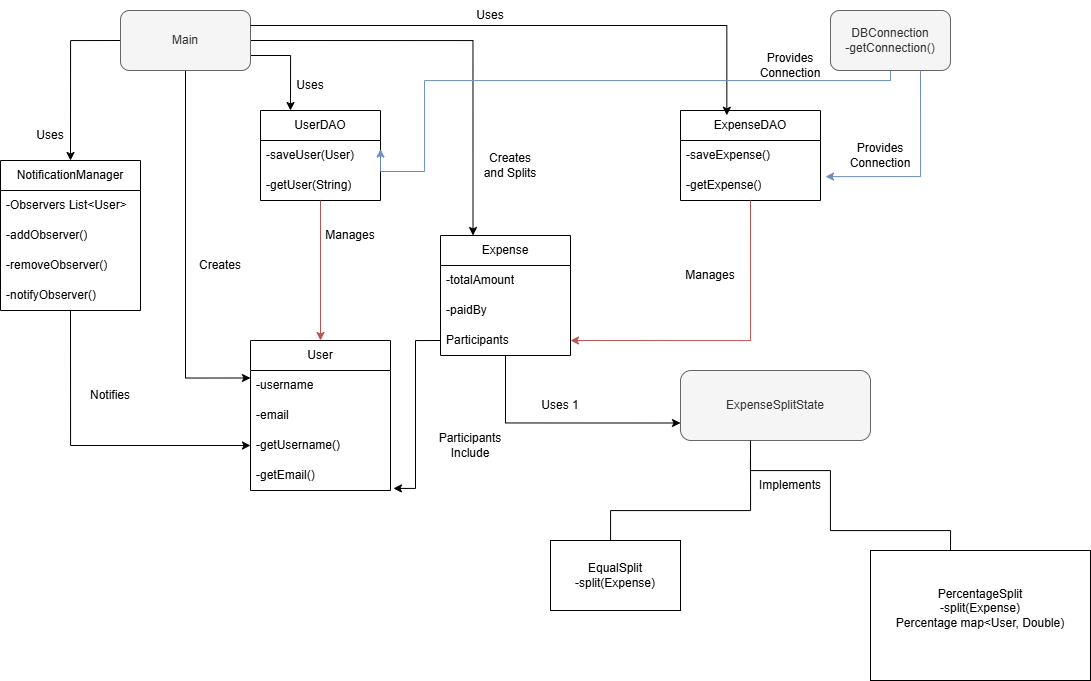

The diagram above was exported from draw.io. Its source (the exported page's mxGraphModel, read from the mxfile embedded in the PNG):
<mxGraphModel dx="1379" dy="605" grid="1" gridSize="10" guides="1" tooltips="1" connect="1" arrows="1" fold="1" page="1" pageScale="1" pageWidth="850" pageHeight="1100" background="#FFFFFF" math="0" shadow="0">
  <root>
    <mxCell id="0" />
    <mxCell id="1" parent="0" />
    <mxCell id="QbDlzn-RZi2EmKW4Mcy9-1" value="NotificationManager" style="swimlane;fontStyle=0;childLayout=stackLayout;horizontal=1;startSize=30;horizontalStack=0;resizeParent=1;resizeParentMax=0;resizeLast=0;collapsible=1;marginBottom=0;whiteSpace=wrap;html=1;" vertex="1" parent="1">
      <mxGeometry x="20" y="170" width="140" height="150" as="geometry" />
    </mxCell>
    <mxCell id="QbDlzn-RZi2EmKW4Mcy9-2" value="-Observers List&amp;lt;User&amp;gt;" style="text;strokeColor=none;fillColor=none;align=left;verticalAlign=middle;spacingLeft=4;spacingRight=4;overflow=hidden;points=[[0,0.5],[1,0.5]];portConstraint=eastwest;rotatable=0;whiteSpace=wrap;html=1;" vertex="1" parent="QbDlzn-RZi2EmKW4Mcy9-1">
      <mxGeometry y="30" width="140" height="30" as="geometry" />
    </mxCell>
    <mxCell id="QbDlzn-RZi2EmKW4Mcy9-3" value="-addObserver()" style="text;strokeColor=none;fillColor=none;align=left;verticalAlign=middle;spacingLeft=4;spacingRight=4;overflow=hidden;points=[[0,0.5],[1,0.5]];portConstraint=eastwest;rotatable=0;whiteSpace=wrap;html=1;" vertex="1" parent="QbDlzn-RZi2EmKW4Mcy9-1">
      <mxGeometry y="60" width="140" height="30" as="geometry" />
    </mxCell>
    <mxCell id="QbDlzn-RZi2EmKW4Mcy9-4" value="-removeObserver()" style="text;strokeColor=none;fillColor=none;align=left;verticalAlign=middle;spacingLeft=4;spacingRight=4;overflow=hidden;points=[[0,0.5],[1,0.5]];portConstraint=eastwest;rotatable=0;whiteSpace=wrap;html=1;" vertex="1" parent="QbDlzn-RZi2EmKW4Mcy9-1">
      <mxGeometry y="90" width="140" height="30" as="geometry" />
    </mxCell>
    <mxCell id="QbDlzn-RZi2EmKW4Mcy9-34" value="-notifyObserver()" style="text;strokeColor=none;fillColor=none;align=left;verticalAlign=middle;spacingLeft=4;spacingRight=4;overflow=hidden;points=[[0,0.5,0,0,0],[0.5,1,0,0,0],[1,0.5,0,0,0]];portConstraint=eastwest;rotatable=0;whiteSpace=wrap;html=1;" vertex="1" parent="QbDlzn-RZi2EmKW4Mcy9-1">
      <mxGeometry y="120" width="140" height="30" as="geometry" />
    </mxCell>
    <mxCell id="QbDlzn-RZi2EmKW4Mcy9-36" style="edgeStyle=orthogonalEdgeStyle;rounded=0;orthogonalLoop=1;jettySize=auto;html=1;exitX=0;exitY=0.5;exitDx=0;exitDy=0;entryX=0.5;entryY=0;entryDx=0;entryDy=0;" edge="1" parent="1" source="QbDlzn-RZi2EmKW4Mcy9-5" target="QbDlzn-RZi2EmKW4Mcy9-1">
      <mxGeometry relative="1" as="geometry" />
    </mxCell>
    <mxCell id="QbDlzn-RZi2EmKW4Mcy9-43" style="edgeStyle=orthogonalEdgeStyle;rounded=0;orthogonalLoop=1;jettySize=auto;html=1;exitX=0.5;exitY=1;exitDx=0;exitDy=0;entryX=0;entryY=0.25;entryDx=0;entryDy=0;" edge="1" parent="1" source="QbDlzn-RZi2EmKW4Mcy9-5" target="QbDlzn-RZi2EmKW4Mcy9-11">
      <mxGeometry relative="1" as="geometry" />
    </mxCell>
    <mxCell id="QbDlzn-RZi2EmKW4Mcy9-44" style="edgeStyle=orthogonalEdgeStyle;rounded=0;orthogonalLoop=1;jettySize=auto;html=1;exitX=1;exitY=0.75;exitDx=0;exitDy=0;entryX=0.25;entryY=0;entryDx=0;entryDy=0;" edge="1" parent="1" source="QbDlzn-RZi2EmKW4Mcy9-5" target="QbDlzn-RZi2EmKW4Mcy9-6">
      <mxGeometry relative="1" as="geometry" />
    </mxCell>
    <mxCell id="QbDlzn-RZi2EmKW4Mcy9-45" style="edgeStyle=orthogonalEdgeStyle;rounded=0;orthogonalLoop=1;jettySize=auto;html=1;exitX=1;exitY=0.5;exitDx=0;exitDy=0;entryX=0.25;entryY=0;entryDx=0;entryDy=0;" edge="1" parent="1" source="QbDlzn-RZi2EmKW4Mcy9-5" target="QbDlzn-RZi2EmKW4Mcy9-17">
      <mxGeometry relative="1" as="geometry" />
    </mxCell>
    <mxCell id="QbDlzn-RZi2EmKW4Mcy9-5" value="Main" style="rounded=1;whiteSpace=wrap;html=1;fillColor=#f5f5f5;fontColor=#333333;strokeColor=#666666;" vertex="1" parent="1">
      <mxGeometry x="140" y="20" width="130" height="60" as="geometry" />
    </mxCell>
    <mxCell id="QbDlzn-RZi2EmKW4Mcy9-6" value="UserDAO" style="swimlane;fontStyle=0;childLayout=stackLayout;horizontal=1;startSize=30;horizontalStack=0;resizeParent=1;resizeParentMax=0;resizeLast=0;collapsible=1;marginBottom=0;whiteSpace=wrap;html=1;" vertex="1" parent="1">
      <mxGeometry x="280" y="120" width="120" height="90" as="geometry" />
    </mxCell>
    <mxCell id="QbDlzn-RZi2EmKW4Mcy9-73" style="edgeStyle=orthogonalEdgeStyle;rounded=0;orthogonalLoop=1;jettySize=auto;html=1;exitX=1;exitY=0.5;exitDx=0;exitDy=0;" edge="1" parent="QbDlzn-RZi2EmKW4Mcy9-6" source="QbDlzn-RZi2EmKW4Mcy9-7">
      <mxGeometry relative="1" as="geometry">
        <mxPoint x="119.66666666666674" y="45.66666666666663" as="targetPoint" />
      </mxGeometry>
    </mxCell>
    <mxCell id="QbDlzn-RZi2EmKW4Mcy9-7" value="-saveUser(User)" style="text;strokeColor=none;fillColor=none;align=left;verticalAlign=middle;spacingLeft=4;spacingRight=4;overflow=hidden;points=[[0,0.5],[1,0.5]];portConstraint=eastwest;rotatable=0;whiteSpace=wrap;html=1;" vertex="1" parent="QbDlzn-RZi2EmKW4Mcy9-6">
      <mxGeometry y="30" width="120" height="30" as="geometry" />
    </mxCell>
    <mxCell id="QbDlzn-RZi2EmKW4Mcy9-8" value="-getUser(String)" style="text;strokeColor=none;fillColor=none;align=left;verticalAlign=middle;spacingLeft=4;spacingRight=4;overflow=hidden;points=[[0,0.5,0,0,0],[0.5,1,0,0,0],[1,0.5,0,0,0]];portConstraint=eastwest;rotatable=0;whiteSpace=wrap;html=1;" vertex="1" parent="QbDlzn-RZi2EmKW4Mcy9-6">
      <mxGeometry y="60" width="120" height="30" as="geometry" />
    </mxCell>
    <mxCell id="QbDlzn-RZi2EmKW4Mcy9-10" value="DBConnection&lt;div&gt;-getConnection()&lt;/div&gt;" style="rounded=1;whiteSpace=wrap;html=1;fillColor=#f5f5f5;fontColor=#333333;strokeColor=#666666;" vertex="1" parent="1">
      <mxGeometry x="850" y="20" width="120" height="60" as="geometry" />
    </mxCell>
    <mxCell id="QbDlzn-RZi2EmKW4Mcy9-11" value="User" style="swimlane;fontStyle=0;childLayout=stackLayout;horizontal=1;startSize=30;horizontalStack=0;resizeParent=1;resizeParentMax=0;resizeLast=0;collapsible=1;marginBottom=0;whiteSpace=wrap;html=1;" vertex="1" parent="1">
      <mxGeometry x="270" y="350" width="140" height="150" as="geometry" />
    </mxCell>
    <mxCell id="QbDlzn-RZi2EmKW4Mcy9-12" value="-username" style="text;strokeColor=none;fillColor=none;align=left;verticalAlign=middle;spacingLeft=4;spacingRight=4;overflow=hidden;points=[[0,0.5],[1,0.5]];portConstraint=eastwest;rotatable=0;whiteSpace=wrap;html=1;" vertex="1" parent="QbDlzn-RZi2EmKW4Mcy9-11">
      <mxGeometry y="30" width="140" height="30" as="geometry" />
    </mxCell>
    <mxCell id="QbDlzn-RZi2EmKW4Mcy9-13" value="-email" style="text;strokeColor=none;fillColor=none;align=left;verticalAlign=middle;spacingLeft=4;spacingRight=4;overflow=hidden;points=[[0,0.5],[1,0.5]];portConstraint=eastwest;rotatable=0;whiteSpace=wrap;html=1;" vertex="1" parent="QbDlzn-RZi2EmKW4Mcy9-11">
      <mxGeometry y="60" width="140" height="30" as="geometry" />
    </mxCell>
    <mxCell id="QbDlzn-RZi2EmKW4Mcy9-14" value="-getUsername()" style="text;strokeColor=none;fillColor=none;align=left;verticalAlign=middle;spacingLeft=4;spacingRight=4;overflow=hidden;points=[[0,0.5],[1,0.5]];portConstraint=eastwest;rotatable=0;whiteSpace=wrap;html=1;" vertex="1" parent="QbDlzn-RZi2EmKW4Mcy9-11">
      <mxGeometry y="90" width="140" height="30" as="geometry" />
    </mxCell>
    <mxCell id="QbDlzn-RZi2EmKW4Mcy9-16" value="-getEmail()" style="text;strokeColor=none;fillColor=none;align=left;verticalAlign=middle;spacingLeft=4;spacingRight=4;overflow=hidden;points=[[0,0.5],[1,0.5]];portConstraint=eastwest;rotatable=0;whiteSpace=wrap;html=1;" vertex="1" parent="QbDlzn-RZi2EmKW4Mcy9-11">
      <mxGeometry y="120" width="140" height="30" as="geometry" />
    </mxCell>
    <mxCell id="QbDlzn-RZi2EmKW4Mcy9-17" value="Expense" style="swimlane;fontStyle=0;childLayout=stackLayout;horizontal=1;startSize=30;horizontalStack=0;resizeParent=1;resizeParentMax=0;resizeLast=0;collapsible=1;marginBottom=0;whiteSpace=wrap;html=1;" vertex="1" parent="1">
      <mxGeometry x="460" y="245" width="130" height="120" as="geometry" />
    </mxCell>
    <mxCell id="QbDlzn-RZi2EmKW4Mcy9-18" value="-totalAmount" style="text;strokeColor=none;fillColor=none;align=left;verticalAlign=middle;spacingLeft=4;spacingRight=4;overflow=hidden;points=[[0,0.5],[1,0.5]];portConstraint=eastwest;rotatable=0;whiteSpace=wrap;html=1;" vertex="1" parent="QbDlzn-RZi2EmKW4Mcy9-17">
      <mxGeometry y="30" width="130" height="30" as="geometry" />
    </mxCell>
    <mxCell id="QbDlzn-RZi2EmKW4Mcy9-19" value="-paidBy" style="text;strokeColor=none;fillColor=none;align=left;verticalAlign=middle;spacingLeft=4;spacingRight=4;overflow=hidden;points=[[0,0.5],[1,0.5]];portConstraint=eastwest;rotatable=0;whiteSpace=wrap;html=1;" vertex="1" parent="QbDlzn-RZi2EmKW4Mcy9-17">
      <mxGeometry y="60" width="130" height="30" as="geometry" />
    </mxCell>
    <mxCell id="QbDlzn-RZi2EmKW4Mcy9-20" value="Participants" style="text;strokeColor=none;fillColor=none;align=left;verticalAlign=middle;spacingLeft=4;spacingRight=4;overflow=hidden;points=[[0,0.5,0,0,0],[0.5,0,0,0,0],[0.5,1,0,0,0],[1,0.5,0,0,0]];portConstraint=eastwest;rotatable=0;whiteSpace=wrap;html=1;" vertex="1" parent="QbDlzn-RZi2EmKW4Mcy9-17">
      <mxGeometry y="90" width="130" height="30" as="geometry" />
    </mxCell>
    <mxCell id="QbDlzn-RZi2EmKW4Mcy9-21" value="ExpenseDAO" style="swimlane;fontStyle=0;childLayout=stackLayout;horizontal=1;startSize=30;horizontalStack=0;resizeParent=1;resizeParentMax=0;resizeLast=0;collapsible=1;marginBottom=0;whiteSpace=wrap;html=1;" vertex="1" parent="1">
      <mxGeometry x="700" y="120" width="140" height="90" as="geometry" />
    </mxCell>
    <mxCell id="QbDlzn-RZi2EmKW4Mcy9-22" value="-saveExpense()" style="text;strokeColor=none;fillColor=none;align=left;verticalAlign=middle;spacingLeft=4;spacingRight=4;overflow=hidden;points=[[0,0.5],[1,0.5]];portConstraint=eastwest;rotatable=0;whiteSpace=wrap;html=1;" vertex="1" parent="QbDlzn-RZi2EmKW4Mcy9-21">
      <mxGeometry y="30" width="140" height="30" as="geometry" />
    </mxCell>
    <mxCell id="QbDlzn-RZi2EmKW4Mcy9-23" value="-getExpense()" style="text;strokeColor=none;fillColor=none;align=left;verticalAlign=middle;spacingLeft=4;spacingRight=4;overflow=hidden;points=[[0,0.5,0,0,0],[0.5,0,0,0,0],[0.5,1,0,0,0],[1,0.5,0,0,0]];portConstraint=eastwest;rotatable=0;whiteSpace=wrap;html=1;" vertex="1" parent="QbDlzn-RZi2EmKW4Mcy9-21">
      <mxGeometry y="60" width="140" height="30" as="geometry" />
    </mxCell>
    <mxCell id="QbDlzn-RZi2EmKW4Mcy9-25" value="ExpenseSplitState" style="rounded=1;whiteSpace=wrap;html=1;fillColor=#f5f5f5;fontColor=#333333;strokeColor=#666666;" vertex="1" parent="1">
      <mxGeometry x="700" y="380" width="190" height="70" as="geometry" />
    </mxCell>
    <mxCell id="QbDlzn-RZi2EmKW4Mcy9-26" value="" style="edgeStyle=orthogonalEdgeStyle;sourcePerimeterSpacing=0;targetPerimeterSpacing=0;startArrow=none;endArrow=none;rounded=0;targetPortConstraint=eastwest;sourcePortConstraint=northsouth;curved=0;rounded=0;" edge="1" parent="1">
      <mxGeometry relative="1" as="geometry">
        <mxPoint x="770" y="450" as="sourcePoint" />
        <mxPoint x="630.0666666666666" y="550" as="targetPoint" />
        <Array as="points">
          <mxPoint x="770" y="520" />
          <mxPoint x="630" y="520" />
        </Array>
      </mxGeometry>
    </mxCell>
    <mxCell id="QbDlzn-RZi2EmKW4Mcy9-27" value="" style="edgeStyle=orthogonalEdgeStyle;sourcePerimeterSpacing=0;targetPerimeterSpacing=0;startArrow=none;endArrow=none;rounded=0;targetPortConstraint=eastwest;sourcePortConstraint=northsouth;curved=0;rounded=0;" edge="1" parent="1">
      <mxGeometry relative="1" as="geometry">
        <mxPoint x="769.93" y="470" as="sourcePoint" />
        <mxPoint x="969.9966666666666" y="560" as="targetPoint" />
        <Array as="points">
          <mxPoint x="769.93" y="480" />
          <mxPoint x="849.93" y="480" />
          <mxPoint x="849.93" y="540" />
          <mxPoint x="969.93" y="540" />
        </Array>
      </mxGeometry>
    </mxCell>
    <mxCell id="QbDlzn-RZi2EmKW4Mcy9-28" value="EqualSplit&lt;div&gt;-split(Expense)&lt;/div&gt;" style="whiteSpace=wrap;html=1;align=center;verticalAlign=middle;treeFolding=1;treeMoving=1;" vertex="1" parent="1">
      <mxGeometry x="570" y="550" width="130" height="70" as="geometry" />
    </mxCell>
    <mxCell id="QbDlzn-RZi2EmKW4Mcy9-29" value="PercentageSplit&lt;div&gt;-split(Expense)&lt;/div&gt;&lt;div&gt;Percentage map&amp;lt;User, Double)&lt;/div&gt;&lt;div&gt;&lt;br&gt;&lt;/div&gt;" style="whiteSpace=wrap;html=1;align=center;verticalAlign=middle;treeFolding=1;treeMoving=1;" vertex="1" parent="1">
      <mxGeometry x="890" y="560" width="220" height="130" as="geometry" />
    </mxCell>
    <mxCell id="QbDlzn-RZi2EmKW4Mcy9-42" style="edgeStyle=orthogonalEdgeStyle;rounded=0;orthogonalLoop=1;jettySize=auto;html=1;exitX=0.5;exitY=1;exitDx=0;exitDy=0;exitPerimeter=0;entryX=0;entryY=0.5;entryDx=0;entryDy=0;" edge="1" parent="1" source="QbDlzn-RZi2EmKW4Mcy9-34" target="QbDlzn-RZi2EmKW4Mcy9-14">
      <mxGeometry relative="1" as="geometry" />
    </mxCell>
    <mxCell id="QbDlzn-RZi2EmKW4Mcy9-46" style="edgeStyle=orthogonalEdgeStyle;rounded=0;orthogonalLoop=1;jettySize=auto;html=1;exitX=1;exitY=0.25;exitDx=0;exitDy=0;entryX=0.331;entryY=0.053;entryDx=0;entryDy=0;entryPerimeter=0;" edge="1" parent="1" source="QbDlzn-RZi2EmKW4Mcy9-5" target="QbDlzn-RZi2EmKW4Mcy9-21">
      <mxGeometry relative="1" as="geometry" />
    </mxCell>
    <mxCell id="QbDlzn-RZi2EmKW4Mcy9-48" style="edgeStyle=orthogonalEdgeStyle;rounded=0;orthogonalLoop=1;jettySize=auto;html=1;exitX=0.5;exitY=1;exitDx=0;exitDy=0;entryX=0.649;entryY=-0.031;entryDx=0;entryDy=0;entryPerimeter=0;fillColor=#dae8fc;strokeColor=#6c8ebf;" edge="1" parent="1" source="QbDlzn-RZi2EmKW4Mcy9-10">
      <mxGeometry relative="1" as="geometry">
        <mxPoint x="891.84" y="90" as="sourcePoint" />
        <mxPoint x="400.0000000000001" y="158.55000000000004" as="targetPoint" />
        <Array as="points">
          <mxPoint x="910" y="90" />
          <mxPoint x="444" y="90" />
          <mxPoint x="444" y="181" />
          <mxPoint x="400" y="181" />
        </Array>
      </mxGeometry>
    </mxCell>
    <mxCell id="QbDlzn-RZi2EmKW4Mcy9-49" style="edgeStyle=orthogonalEdgeStyle;rounded=0;orthogonalLoop=1;jettySize=auto;html=1;exitX=0.75;exitY=1;exitDx=0;exitDy=0;entryX=1.036;entryY=0.204;entryDx=0;entryDy=0;entryPerimeter=0;fillColor=#dae8fc;strokeColor=#6c8ebf;" edge="1" parent="1" source="QbDlzn-RZi2EmKW4Mcy9-10" target="QbDlzn-RZi2EmKW4Mcy9-23">
      <mxGeometry relative="1" as="geometry" />
    </mxCell>
    <mxCell id="QbDlzn-RZi2EmKW4Mcy9-50" style="edgeStyle=orthogonalEdgeStyle;rounded=0;orthogonalLoop=1;jettySize=auto;html=1;exitX=0.5;exitY=1;exitDx=0;exitDy=0;exitPerimeter=0;entryX=1;entryY=0.5;entryDx=0;entryDy=0;fillColor=#f8cecc;strokeColor=#b85450;" edge="1" parent="1" source="QbDlzn-RZi2EmKW4Mcy9-23" target="QbDlzn-RZi2EmKW4Mcy9-20">
      <mxGeometry relative="1" as="geometry" />
    </mxCell>
    <mxCell id="QbDlzn-RZi2EmKW4Mcy9-51" style="edgeStyle=orthogonalEdgeStyle;rounded=0;orthogonalLoop=1;jettySize=auto;html=1;exitX=0.5;exitY=1;exitDx=0;exitDy=0;exitPerimeter=0;entryX=0;entryY=0.75;entryDx=0;entryDy=0;" edge="1" parent="1" source="QbDlzn-RZi2EmKW4Mcy9-20" target="QbDlzn-RZi2EmKW4Mcy9-25">
      <mxGeometry relative="1" as="geometry" />
    </mxCell>
    <mxCell id="QbDlzn-RZi2EmKW4Mcy9-52" style="edgeStyle=orthogonalEdgeStyle;rounded=0;orthogonalLoop=1;jettySize=auto;html=1;exitX=0.5;exitY=1;exitDx=0;exitDy=0;exitPerimeter=0;entryX=0.5;entryY=0;entryDx=0;entryDy=0;fillColor=#f8cecc;strokeColor=#b85450;" edge="1" parent="1" source="QbDlzn-RZi2EmKW4Mcy9-8" target="QbDlzn-RZi2EmKW4Mcy9-11">
      <mxGeometry relative="1" as="geometry" />
    </mxCell>
    <mxCell id="QbDlzn-RZi2EmKW4Mcy9-53" style="edgeStyle=orthogonalEdgeStyle;rounded=0;orthogonalLoop=1;jettySize=auto;html=1;exitX=0;exitY=0.5;exitDx=0;exitDy=0;exitPerimeter=0;entryX=1.021;entryY=0.93;entryDx=0;entryDy=0;entryPerimeter=0;" edge="1" parent="1" source="QbDlzn-RZi2EmKW4Mcy9-20" target="QbDlzn-RZi2EmKW4Mcy9-16">
      <mxGeometry relative="1" as="geometry" />
    </mxCell>
    <mxCell id="QbDlzn-RZi2EmKW4Mcy9-55" value="Uses" style="text;strokeColor=none;align=center;fillColor=none;html=1;verticalAlign=middle;whiteSpace=wrap;rounded=0;" vertex="1" parent="1">
      <mxGeometry x="480" y="10" width="60" height="30" as="geometry" />
    </mxCell>
    <mxCell id="QbDlzn-RZi2EmKW4Mcy9-56" value="Creates and Splits" style="text;strokeColor=none;align=center;fillColor=none;html=1;verticalAlign=middle;whiteSpace=wrap;rounded=0;" vertex="1" parent="1">
      <mxGeometry x="500" y="160" width="60" height="30" as="geometry" />
    </mxCell>
    <mxCell id="QbDlzn-RZi2EmKW4Mcy9-57" value="Provides Connection" style="text;strokeColor=none;align=center;fillColor=none;html=1;verticalAlign=middle;whiteSpace=wrap;rounded=0;" vertex="1" parent="1">
      <mxGeometry x="870" y="150" width="60" height="30" as="geometry" />
    </mxCell>
    <mxCell id="QbDlzn-RZi2EmKW4Mcy9-58" value="Provides Connection" style="text;strokeColor=none;align=center;fillColor=none;html=1;verticalAlign=middle;whiteSpace=wrap;rounded=0;" vertex="1" parent="1">
      <mxGeometry x="780" y="60" width="60" height="30" as="geometry" />
    </mxCell>
    <mxCell id="QbDlzn-RZi2EmKW4Mcy9-63" value="Uses" style="text;strokeColor=none;align=center;fillColor=none;html=1;verticalAlign=middle;whiteSpace=wrap;rounded=0;" vertex="1" parent="1">
      <mxGeometry x="300" y="80" width="60" height="30" as="geometry" />
    </mxCell>
    <mxCell id="QbDlzn-RZi2EmKW4Mcy9-64" value="Uses" style="text;strokeColor=none;align=center;fillColor=none;html=1;verticalAlign=middle;whiteSpace=wrap;rounded=0;" vertex="1" parent="1">
      <mxGeometry x="40" y="130" width="60" height="30" as="geometry" />
    </mxCell>
    <mxCell id="QbDlzn-RZi2EmKW4Mcy9-65" value="Notifies" style="text;strokeColor=none;align=center;fillColor=none;html=1;verticalAlign=middle;whiteSpace=wrap;rounded=0;" vertex="1" parent="1">
      <mxGeometry x="100" y="390" width="60" height="30" as="geometry" />
    </mxCell>
    <mxCell id="QbDlzn-RZi2EmKW4Mcy9-66" value="Creates" style="text;strokeColor=none;align=center;fillColor=none;html=1;verticalAlign=middle;whiteSpace=wrap;rounded=0;" vertex="1" parent="1">
      <mxGeometry x="210" y="260" width="60" height="30" as="geometry" />
    </mxCell>
    <mxCell id="QbDlzn-RZi2EmKW4Mcy9-67" value="Manages" style="text;strokeColor=none;align=center;fillColor=none;html=1;verticalAlign=middle;whiteSpace=wrap;rounded=0;" vertex="1" parent="1">
      <mxGeometry x="700" y="270" width="60" height="30" as="geometry" />
    </mxCell>
    <mxCell id="QbDlzn-RZi2EmKW4Mcy9-68" value="Manages" style="text;strokeColor=none;align=center;fillColor=none;html=1;verticalAlign=middle;whiteSpace=wrap;rounded=0;" vertex="1" parent="1">
      <mxGeometry x="340" y="230" width="60" height="30" as="geometry" />
    </mxCell>
    <mxCell id="QbDlzn-RZi2EmKW4Mcy9-69" value="Uses 1" style="text;strokeColor=none;align=center;fillColor=none;html=1;verticalAlign=middle;whiteSpace=wrap;rounded=0;" vertex="1" parent="1">
      <mxGeometry x="550" y="400" width="60" height="30" as="geometry" />
    </mxCell>
    <mxCell id="QbDlzn-RZi2EmKW4Mcy9-70" value="Implements" style="text;strokeColor=none;align=center;fillColor=none;html=1;verticalAlign=middle;whiteSpace=wrap;rounded=0;" vertex="1" parent="1">
      <mxGeometry x="780" y="480" width="60" height="30" as="geometry" />
    </mxCell>
    <mxCell id="QbDlzn-RZi2EmKW4Mcy9-71" value="Participants Include" style="text;strokeColor=none;align=center;fillColor=none;html=1;verticalAlign=middle;whiteSpace=wrap;rounded=0;" vertex="1" parent="1">
      <mxGeometry x="460" y="440" width="60" height="30" as="geometry" />
    </mxCell>
  </root>
</mxGraphModel>